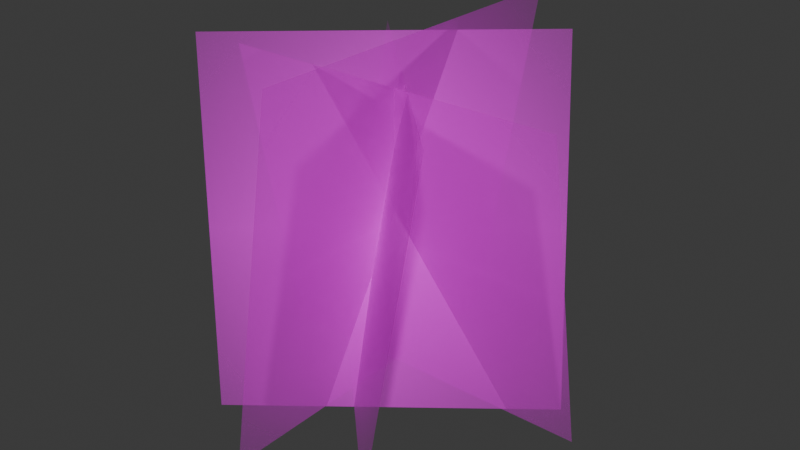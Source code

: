 # Source: SimpleGrassFix.blend  (saved by Blender 5.0.118; exported with 4.5.12 LTS)
import bpy
from mathutils import Matrix  # noqa: F401  (used for matrix-valued properties, if any)

bpy.ops.wm.read_factory_settings(use_empty=True)
scene = bpy.context.scene
scene.name = 'Scene'

# ---- collections
col_collection = bpy.data.collections.new('Collection'); scene.collection.children.link(col_collection)

# ---- images (referenced by path relative to the original .blend; pixels are not part of the script)
import os
ASSET_DIR = os.environ.get("B2B_ASSET_DIR", "")  # directory of the original .blend (textures are referenced by path, not embedded)
HERE = os.path.dirname(os.path.abspath(__file__))  # packed textures are extracted next to this script under _unpacked/

def load_image(name, relpath, width, height, colorspace="sRGB"):
    """Load a texture the original file referenced (path relative to the .blend, or extracted next to this script)."""
    p = next((c for c in (os.path.join(HERE, relpath), os.path.join(ASSET_DIR, relpath)) if relpath and os.path.exists(c)), "")
    if p:
        img = bpy.data.images.load(p, check_existing=True)
        img.name = name
    else:  # same state as the original file: an image datablock whose file is absent (Cycles renders it pink)
        img = bpy.data.images.new(name, width, height)
        img.source = "FILE"
        img.filepath = "//" + (relpath or name)
    img.colorspace_settings.name = colorspace
    return img
img_simplegrass_png_001 = load_image('SimpleGrass.png.001', 'SimpleGrass.png', 1024, 1024, 'sRGB')

# ---- materials (node trees are filled in below, after node groups)
mat_simplegrass = bpy.data.materials.new('SimpleGrass')

# ---- material node trees
mat_simplegrass.use_nodes = True; mat_simplegrass.node_tree.nodes.clear()
_N = mat_simplegrass.node_tree.nodes; _L = mat_simplegrass.node_tree.links
n0 = _N.new('ShaderNodeOutputMaterial'); n0.name = 'Material Output'; n0.location = (0, 0)
n1 = _N.new('ShaderNodeTexImage'); n1.name = 'Image Texture'; n1.location = (-400, 0)
n1.image = img_simplegrass_png_001
n1.extension = 'CLIP'
n2 = _N.new('ShaderNodeBsdfPrincipled'); n2.name = 'Principled BSDF'; n2.location = (-200, 0)
_L.new(n1.outputs[1], n2.inputs[4])
_L.new(n2.outputs[0], n0.inputs[0])
_L.new(n1.outputs[0], n2.inputs[0])
n0.is_active_output = True

# ---- world
world_world = bpy.data.worlds.new('World'); scene.world = world_world
world_world.use_nodes = True; world_world.node_tree.nodes.clear()
_N = world_world.node_tree.nodes; _L = world_world.node_tree.links
n0 = _N.new('ShaderNodeOutputWorld'); n0.name = 'World Output'; n0.location = (200, 100)
n1 = _N.new('ShaderNodeBackground'); n1.name = 'Background'; n1.location = (-200, 100)
n1.inputs[0].default_value = (0.05088, 0.05088, 0.05088, 1.0)
_L.new(n1.outputs[0], n0.inputs[0])
n0.is_active_output = True
world_world.color = (0.05088, 0.05088, 0.05088)
world_world.sun_shadow_jitter_overblur = 0.0

# ---- meshes
me_simplegrass_002 = bpy.data.meshes.new('SimpleGrass.002')
me_simplegrass_002.from_pydata([(-0.09151, -0.5615, -0.001454), (-0.09151, 0.5338, -0.001454), (0.09088, -0.5615, 1.126), (0.09088, 0.5338, 1.126), (-0.5054, 0.1041, -0.001454), (0.5548, 0.1041, -0.001454), (-0.5054, -0.0907, 0.9914), (0.5548, -0.0907, 0.9914), (-0.3448, -0.3977, -0.01325), (0.4594, 0.1962, 0.01254), (-0.4777, -0.2648, 1.071), (0.3265, 0.329, 1.097), (0.267, -0.4565, -0.001454), (-0.4401, 0.2506, -0.001454), (0.3735, -0.35, 0.9871), (-0.3336, 0.3571, 0.9871)], [], [(0, 1, 3, 2), (4, 5, 7, 6), (8, 9, 11, 10), (12, 13, 15, 14)])
_uv = me_simplegrass_002.uv_layers.new(name='UVMap')
_uv.uv.foreach_set('vector', [0.0, 0.0, 1.0, 0.0, 1.0, 1.0, 0.0, 1.0, 0.0, 0.0, 1.0, 0.0, 1.0, 1.0, 0.0, 1.0, 0.0, 0.0, 1.0, 0.0, 1.0, 1.0, 0.0, 1.0, 0.0, 0.0, 1.0, 0.0, 1.0, 1.0, 0.0, 1.0])
me_simplegrass_002.materials.append(mat_simplegrass)
me_simplegrass_002.update()

# ---- objects
ob_simplegrass = bpy.data.objects.new('SimpleGrass', me_simplegrass_002)

# ---- transforms, parenting, visibility, modifiers, constraints
ob_simplegrass.location = (-0.02352, 0.03203, -0.5011)

# ---- collection membership
col_collection.objects.link(ob_simplegrass)

# ---- scene / render settings (as saved in the file)
scene.frame_start = 1; scene.frame_end = 250; scene.frame_set(1)
scene.render.engine = 'BLENDER_EEVEE_NEXT'
scene.render.bake_bias = 0.0
scene.render.bake_samples = 0
scene.cycles.sampling_pattern = 'TABULATED_SOBOL'
scene.eevee.use_volume_custom_range = False
bpy.context.view_layer.update()

# ---- added for rendering (the .blend has no active camera and no usable light): camera, sun
cam_auto = bpy.data.cameras.new('AutoCamera')
cam_auto.lens = 50.0
cam_auto.sensor_width = 36.0
cam_auto.clip_end = 1000.0
ob_auto_camera = bpy.data.objects.new('AutoCamera', cam_auto)
scene.collection.objects.link(ob_auto_camera)
ob_auto_camera.location = (1.76196, -2.0947, 1.46382)
ob_auto_camera.rotation_euler = (1.09748, -7.21219e-08, 0.694738)
scene.camera = ob_auto_camera
light_auto_sun = bpy.data.lights.new('AutoSun', 'SUN')
light_auto_sun.energy = 3.0
light_auto_sun.angle = 0.0523599
ob_auto_sun = bpy.data.objects.new('AutoSun', light_auto_sun)
scene.collection.objects.link(ob_auto_sun)
ob_auto_sun.rotation_euler = (0.872665, 0.174533, 0.523599)
bpy.context.view_layer.update()
